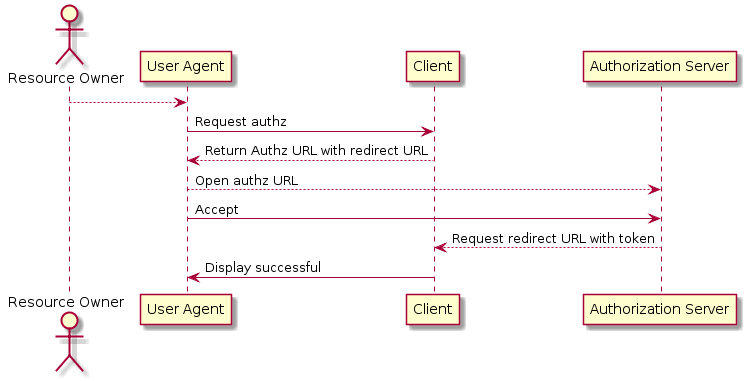

The diagram above was rendered by PlantUML. Its source (embedded in the PNG):
@startuml
actor "Resource Owner"

"Resource Owner"-->"User Agent"
"User Agent"->"Client" : Request authz
"Client"-->"User Agent" : Return Authz URL with redirect URL
"User Agent"-->"Authorization Server": Open authz URL
"User Agent"->"Authorization Server": Accept
"Authorization Server"-->"Client" : Request redirect URL with token
"Client"->"User Agent" : Display successful
@enduml